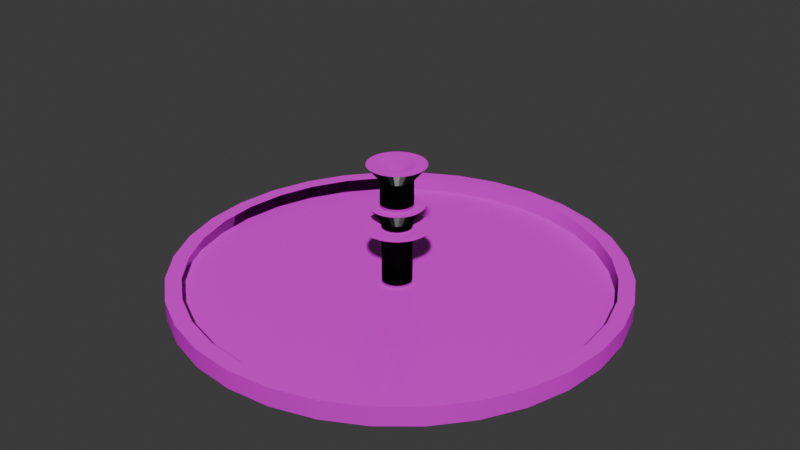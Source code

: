 # Source: FuentePlaza.blend  (saved by Blender 4.0.36; exported with 4.5.12 LTS)
import bpy
from mathutils import Matrix  # noqa: F401  (used for matrix-valued properties, if any)

bpy.ops.wm.read_factory_settings(use_empty=True)
scene = bpy.context.scene
scene.name = 'Scene'

# ---- collections
col_collection = bpy.data.collections.new('Collection'); scene.collection.children.link(col_collection)

# ---- images (referenced by path relative to the original .blend; pixels are not part of the script)
import os
ASSET_DIR = os.environ.get("B2B_ASSET_DIR", "")  # directory of the original .blend (textures are referenced by path, not embedded)
HERE = os.path.dirname(os.path.abspath(__file__))  # packed textures are extracted next to this script under _unpacked/

def load_image(name, relpath, width, height, colorspace="sRGB"):
    """Load a texture the original file referenced (path relative to the .blend, or extracted next to this script)."""
    p = next((c for c in (os.path.join(HERE, relpath), os.path.join(ASSET_DIR, relpath)) if relpath and os.path.exists(c)), "")
    if p:
        img = bpy.data.images.load(p, check_existing=True)
        img.name = name
    else:  # same state as the original file: an image datablock whose file is absent (Cycles renders it pink)
        img = bpy.data.images.new(name, width, height)
        img.source = "FILE"
        img.filepath = "//" + (relpath or name)
    img.colorspace_settings.name = colorspace
    return img
img_marble021_1k_jpg_color_jpg = load_image('Marble021_1K-JPG_Color.jpg', 'Marble021_1K-JPG_Color.jpg', 1024, 1024, 'sRGB')
img_marble021_1k_jpg_roughness_jpg = load_image('Marble021_1K-JPG_Roughness.jpg', 'Marble021_1K-JPG_Roughness.jpg', 1024, 1024, 'Non-Color')
img_marble021_1k_jpg_normalgl_jpg = load_image('Marble021_1K-JPG_NormalGL.jpg', 'Marble021_1K-JPG_NormalGL.jpg', 1024, 1024, 'Non-Color')

# ---- materials (node trees are filled in below, after node groups)
mat_acg_marble021_1k_jpg = bpy.data.materials.new('aCG_Marble021_1K_JPG')
mat_acg_marble021_1k_jpg.use_transparent_shadow = False

# ---- node groups
ng_auto_smooth = bpy.data.node_groups.new('Auto Smooth', 'GeometryNodeTree')
_s = ng_auto_smooth.interface.new_socket(name='Geometry', in_out='OUTPUT', socket_type='NodeSocketGeometry')
_s = ng_auto_smooth.interface.new_socket(name='Geometry', in_out='INPUT', socket_type='NodeSocketGeometry')
_s = ng_auto_smooth.interface.new_socket(name='Angle', in_out='INPUT', socket_type='NodeSocketFloat')
_s.subtype = 'ANGLE'
_s.min_value = 0.0
_s.max_value = 3.142
ng_auto_smooth.is_modifier = True
_N = ng_auto_smooth.nodes; _L = ng_auto_smooth.links
n0 = _N.new('NodeGroupOutput'); n0.name = 'Group Output'; n0.location = (480, -100)
n1 = _N.new('NodeGroupInput'); n1.name = 'Group Input'; n1.location = (-420, -300)
n2 = _N.new('NodeGroupInput'); n2.name = 'Group Input.001'; n2.location = (-60, -100)
n3 = _N.new('GeometryNodeSetShadeSmooth'); n3.name = 'Set Shade Smooth'; n3.location = (120, -100)
n3.domain = 'EDGE'
n4 = _N.new('GeometryNodeSetShadeSmooth'); n4.name = 'Set Shade Smooth.001'; n4.location = (300, -100)
n5 = _N.new('GeometryNodeInputMeshEdgeAngle'); n5.name = 'Edge Angle'; n5.location = (-420, -220)
n6 = _N.new('GeometryNodeInputEdgeSmooth'); n6.name = 'Is Edge Smooth'; n6.location = (-60, -160)
n7 = _N.new('GeometryNodeInputShadeSmooth'); n7.name = 'Is Face Smooth'; n7.location = (-240, -340)
n8 = _N.new('FunctionNodeBooleanMath'); n8.name = 'Boolean Math'; n8.location = (-60, -220)
n9 = _N.new('FunctionNodeCompare'); n9.name = 'Compare'; n9.location = (-240, -180)
n9.operation = 'LESS_EQUAL'
_L.new(n5.outputs[0], n9.inputs[0])
_L.new(n4.outputs[0], n0.inputs[0])
_L.new(n1.outputs[1], n9.inputs[1])
_L.new(n9.outputs[0], n8.inputs[0])
_L.new(n7.outputs[0], n8.inputs[1])
_L.new(n2.outputs[0], n3.inputs[0])
_L.new(n6.outputs[0], n3.inputs[1])
_L.new(n3.outputs[0], n4.inputs[0])
_L.new(n8.outputs[0], n3.inputs[2])
n0.is_active_output = True

# ---- material node trees
mat_acg_marble021_1k_jpg.use_nodes = True; mat_acg_marble021_1k_jpg.node_tree.nodes.clear()
_N = mat_acg_marble021_1k_jpg.node_tree.nodes; _L = mat_acg_marble021_1k_jpg.node_tree.links
n0 = _N.new('ShaderNodeBsdfPrincipled'); n0.name = 'Principled BSDF'; n0.location = (0, 300)
n0.inputs[3].default_value = 1.45
n1 = _N.new('ShaderNodeOutputMaterial'); n1.name = 'Material Output'; n1.location = (300, 300)
n2 = _N.new('ShaderNodeTexImage'); n2.name = 'Image Texture'; n2.location = (-300, 300)
n2.image = img_marble021_1k_jpg_color_jpg
n3 = _N.new('ShaderNodeUVMap'); n3.name = 'UV Map'; n3.location = (-600, 300)
n3.uv_map = 'UVMap'
n4 = _N.new('ShaderNodeTexImage'); n4.name = 'Image Texture.001'; n4.location = (-300, -10)
n4.image = img_marble021_1k_jpg_roughness_jpg
n5 = _N.new('ShaderNodeNormalMap'); n5.name = 'Normal Map'; n5.location = (-300, -320)
n6 = _N.new('ShaderNodeTexImage'); n6.name = 'Image Texture.002'; n6.location = (-600, -10)
n6.image = img_marble021_1k_jpg_normalgl_jpg
_L.new(n0.outputs[0], n1.inputs[0])
_L.new(n2.outputs[0], n0.inputs[0])
_L.new(n3.outputs[0], n2.inputs[0])
_L.new(n4.outputs[0], n0.inputs[2])
_L.new(n3.outputs[0], n4.inputs[0])
_L.new(n5.outputs[0], n0.inputs[5])
_L.new(n6.outputs[0], n5.inputs[1])
_L.new(n3.outputs[0], n6.inputs[0])
n1.is_active_output = True

# ---- world
world_world = bpy.data.worlds.new('World'); scene.world = world_world
world_world.use_nodes = True; world_world.node_tree.nodes.clear()
_N = world_world.node_tree.nodes; _L = world_world.node_tree.links
n0 = _N.new('ShaderNodeOutputWorld'); n0.name = 'World Output'; n0.location = (300, 300)
n1 = _N.new('ShaderNodeBackground'); n1.name = 'Background'; n1.location = (10, 300)
n1.inputs[0].default_value = (0.05088, 0.05088, 0.05088, 1.0)
_L.new(n1.outputs[0], n0.inputs[0])
n0.is_active_output = True
world_world.color = (0.05088, 0.05088, 0.05088)
world_world.use_sun_shadow = False
world_world.sun_shadow_jitter_overblur = 0.0

# ---- meshes
me_cylinder = bpy.data.meshes.new('Cylinder')
me_cylinder.from_pydata([(0.0, 1.0, -1.0), (0.0, 1.0, 1.0), (0.1951, 0.9808, -1.0), (0.1951, 0.9808, 1.0), (0.3827, 0.9239, -1.0), (0.3827, 0.9239, 1.0), (0.5556, 0.8315, -1.0), (0.5556, 0.8315, 1.0), (0.7071, 0.7071, -1.0), (0.7071, 0.7071, 1.0), (0.8315, 0.5556, -1.0), (0.8315, 0.5556, 1.0), (0.9239, 0.3827, -1.0), (0.9239, 0.3827, 1.0), (0.9808, 0.1951, -1.0), (0.9808, 0.1951, 1.0), (1.0, 0.0, -1.0), (1.0, 0.0, 1.0), (0.9808, -0.1951, -1.0), (0.9808, -0.1951, 1.0), (0.9239, -0.3827, -1.0), (0.9239, -0.3827, 1.0), (0.8315, -0.5556, -1.0), (0.8315, -0.5556, 1.0), (0.7071, -0.7071, -1.0), (0.7071, -0.7071, 1.0), (0.5556, -0.8315, -1.0), (0.5556, -0.8315, 1.0), (0.3827, -0.9239, -1.0), (0.3827, -0.9239, 1.0), (0.1951, -0.9808, -1.0), (0.1951, -0.9808, 1.0), (0.0, -1.0, -1.0), (0.0, -1.0, 1.0), (-0.1951, -0.9808, -1.0), (-0.1951, -0.9808, 1.0), (-0.3827, -0.9239, -1.0), (-0.3827, -0.9239, 1.0), (-0.5556, -0.8315, -1.0), (-0.5556, -0.8315, 1.0), (-0.7071, -0.7071, -1.0), (-0.7071, -0.7071, 1.0), (-0.8315, -0.5556, -1.0), (-0.8315, -0.5556, 1.0), (-0.9239, -0.3827, -1.0), (-0.9239, -0.3827, 1.0), (-0.9808, -0.1951, -1.0), (-0.9808, -0.1951, 1.0), (-1.0, 0.0, -1.0), (-1.0, 0.0, 1.0), (-0.9808, 0.1951, -1.0), (-0.9808, 0.1951, 1.0), (-0.9239, 0.3827, -1.0), (-0.9239, 0.3827, 1.0), (-0.8315, 0.5556, -1.0), (-0.8315, 0.5556, 1.0), (-0.7071, 0.7071, -1.0), (-0.7071, 0.7071, 1.0), (-0.5556, 0.8315, -1.0), (-0.5556, 0.8315, 1.0), (-0.3827, 0.9239, -1.0), (-0.3827, 0.9239, 1.0), (-0.1951, 0.9808, -1.0), (-0.1951, 0.9808, 1.0), (0.1813, 0.9114, 1.0), (8.568e-10, 0.9292, 1.0), (0.3556, 0.8585, 1.0), (0.5163, 0.7726, 1.0), (0.6571, 0.6571, 1.0), (0.7726, 0.5163, 1.0), (0.8585, 0.3556, 1.0), (0.9114, 0.1813, 1.0), (0.9292, 1.055e-09, 1.0), (0.9114, -0.1813, 1.0), (0.8585, -0.3556, 1.0), (0.7726, -0.5163, 1.0), (0.6571, -0.6571, 1.0), (0.5163, -0.7726, 1.0), (0.3556, -0.8585, 1.0), (0.1813, -0.9114, 1.0), (8.568e-10, -0.9292, 1.0), (-0.1813, -0.9114, 1.0), (-0.3556, -0.8585, 1.0), (-0.5163, -0.7726, 1.0), (-0.6571, -0.6571, 1.0), (-0.7726, -0.5163, 1.0), (-0.8585, -0.3556, 1.0), (-0.9114, -0.1813, 1.0), (-0.9292, 1.055e-09, 1.0), (-0.9114, 0.1813, 1.0), (-0.8585, 0.3556, 1.0), (-0.7726, 0.5163, 1.0), (-0.6571, 0.6571, 1.0), (-0.5163, 0.7726, 1.0), (-0.3556, 0.8585, 1.0), (-0.1813, 0.9114, 1.0), (0.1865, 0.8853, -0.1899), (0.005168, 0.9031, -0.1899), (0.3608, 0.8324, -0.1899), (0.5214, 0.7465, -0.1899), (0.6622, 0.631, -0.1899), (0.7778, 0.4902, -0.1899), (0.8637, 0.3295, -0.1899), (0.9165, 0.1552, -0.1899), (0.9344, -0.0261, -0.1899), (0.9165, -0.2074, -0.1899), (0.8637, -0.3817, -0.1899), (0.7778, -0.5424, -0.1899), (0.6622, -0.6832, -0.1899), (0.5214, -0.7987, -0.1899), (0.3608, -0.8846, -0.1899), (0.1865, -0.9375, -0.1899), (0.005168, -0.9553, -0.1899), (-0.1761, -0.9375, -0.1899), (-0.3504, -0.8846, -0.1899), (-0.5111, -0.7987, -0.1899), (-0.6519, -0.6832, -0.1899), (-0.7675, -0.5424, -0.1899), (-0.8533, -0.3817, -0.1899), (-0.9062, -0.2074, -0.1899), (-0.9241, -0.0261, -0.1899), (-0.9062, 0.1552, -0.1899), (-0.8533, 0.3295, -0.1899), (-0.7675, 0.4902, -0.1899), (-0.6519, 0.631, -0.1899), (-0.5111, 0.7465, -0.1899), (-0.3504, 0.8324, -0.1899), (-0.1761, 0.8853, -0.1899), (0.01794, 0.03812, -0.1899), (0.005168, 0.03937, -0.1899), (0.03022, 0.03439, -0.1899), (0.04154, 0.02834, -0.1899), (0.05146, 0.0202, -0.1899), (0.05961, 0.01027, -0.1899), (0.06566, -0.001045, -0.1899), (0.06938, -0.01333, -0.1899), (0.07064, -0.0261, -0.1899), (0.06938, -0.03887, -0.1899), (0.06566, -0.05116, -0.1899), (0.05961, -0.06248, -0.1899), (0.05146, -0.0724, -0.1899), (0.04154, -0.08054, -0.1899), (0.03022, -0.08659, -0.1899), (0.01794, -0.09032, -0.1899), (0.005168, -0.09157, -0.1899), (-0.007605, -0.09032, -0.1899), (-0.01989, -0.08659, -0.1899), (-0.03121, -0.08054, -0.1899), (-0.04113, -0.0724, -0.1899), (-0.04927, -0.06248, -0.1899), (-0.05532, -0.05116, -0.1899), (-0.05905, -0.03887, -0.1899), (-0.06031, -0.0261, -0.1899), (-0.05905, -0.01333, -0.1899), (-0.05532, -0.001045, -0.1899), (-0.04927, 0.01027, -0.1899), (-0.04113, 0.0202, -0.1899), (-0.03121, 0.02834, -0.1899), (-0.01989, 0.03439, -0.1899), (-0.007605, 0.03812, -0.1899), (0.01794, 0.03812, 5.407), (0.005168, 0.03937, 5.407), (0.03022, 0.03439, 5.407), (0.04154, 0.02834, 5.407), (0.05146, 0.0202, 5.407), (0.05961, 0.01027, 5.407), (0.06566, -0.001045, 5.407), (0.06938, -0.01333, 5.407), (0.07064, -0.0261, 5.407), (0.06938, -0.03887, 5.407), (0.06566, -0.05116, 5.407), (0.05961, -0.06248, 5.407), (0.05146, -0.0724, 5.407), (0.04154, -0.08054, 5.407), (0.03022, -0.08659, 5.407), (0.01794, -0.09032, 5.407), (0.005168, -0.09157, 5.407), (-0.007605, -0.09032, 5.407), (-0.01989, -0.08659, 5.407), (-0.03121, -0.08054, 5.407), (-0.04113, -0.0724, 5.407), (-0.04927, -0.06248, 5.407), (-0.05532, -0.05116, 5.407), (-0.05905, -0.03887, 5.407), (-0.06031, -0.0261, 5.407), (-0.05905, -0.01333, 5.407), (-0.05532, -0.001045, 5.407), (-0.04927, 0.01027, 5.407), (-0.04113, 0.0202, 5.407), (-0.03121, 0.02834, 5.407), (-0.01989, 0.03439, 5.407), (-0.007605, 0.03812, 5.407), (0.03391, 0.1184, 6.103), (0.005168, 0.1212, 6.103), (0.06154, 0.11, 6.103), (0.08701, 0.09639, 6.103), (0.1093, 0.07807, 6.103), (0.1277, 0.05574, 6.103), (0.1413, 0.03027, 6.103), (0.1497, 0.002639, 6.103), (0.1525, -0.0261, 6.103), (0.1497, -0.05484, 6.103), (0.1413, -0.08248, 6.103), (0.1277, -0.1079, 6.103), (0.1093, -0.1303, 6.103), (0.08701, -0.1486, 6.103), (0.06154, -0.1622, 6.103), (0.03391, -0.1706, 6.103), (0.005168, -0.1734, 6.103), (-0.02357, -0.1706, 6.103), (-0.05121, -0.1622, 6.103), (-0.07668, -0.1486, 6.103), (-0.099, -0.1303, 6.103), (-0.1173, -0.1079, 6.103), (-0.1309, -0.08248, 6.103), (-0.1393, -0.05484, 6.103), (-0.1421, -0.0261, 6.103), (-0.1393, 0.002639, 6.103), (-0.1309, 0.03027, 6.103), (-0.1173, 0.05574, 6.103), (-0.099, 0.07807, 6.103), (-0.07668, 0.09639, 6.103), (-0.05121, 0.11, 6.103), (-0.02357, 0.1184, 6.103), (0.0181, 0.03892, 6.103), (0.005168, 0.04019, 6.103), (0.03054, 0.03515, 6.103), (0.042, 0.02902, 6.103), (0.05204, 0.02078, 6.103), (0.06029, 0.01073, 6.103), (0.06641, -0.0007316, 6.103), (0.07019, -0.01317, 6.103), (0.07146, -0.0261, 6.103), (0.07019, -0.03903, 6.103), (0.06641, -0.05147, 6.103), (0.06029, -0.06293, 6.103), (0.05204, -0.07298, 6.103), (0.042, -0.08122, 6.103), (0.03054, -0.08735, 6.103), (0.0181, -0.09112, 6.103), (0.005168, -0.09239, 6.103), (-0.007765, -0.09112, 6.103), (-0.0202, -0.08735, 6.103), (-0.03166, -0.08122, 6.103), (-0.04171, -0.07298, 6.103), (-0.04995, -0.06293, 6.103), (-0.05608, -0.05147, 6.103), (-0.05985, -0.03903, 6.103), (-0.06112, -0.0261, 6.103), (-0.05985, -0.01317, 6.103), (-0.05608, -0.0007316, 6.103), (-0.04995, 0.01073, 6.103), (-0.04171, 0.02078, 6.103), (-0.03166, 0.02902, 6.103), (-0.0202, 0.03515, 6.103), (-0.007765, 0.03892, 6.103), (0.0181, 0.03892, 6.833), (0.005168, 0.04019, 6.833), (0.03054, 0.03515, 6.833), (0.042, 0.02902, 6.833), (0.05204, 0.02078, 6.833), (0.06029, 0.01073, 6.833), (0.06641, -0.0007316, 6.833), (0.07019, -0.01317, 6.833), (0.07146, -0.0261, 6.833), (0.07019, -0.03903, 6.833), (0.06641, -0.05147, 6.833), (0.06029, -0.06293, 6.833), (0.05204, -0.07298, 6.833), (0.042, -0.08122, 6.833), (0.03054, -0.08735, 6.833), (0.0181, -0.09112, 6.833), (0.005168, -0.09239, 6.833), (-0.007765, -0.09112, 6.833), (-0.0202, -0.08735, 6.833), (-0.03166, -0.08122, 6.833), (-0.04171, -0.07298, 6.833), (-0.04995, -0.06293, 6.833), (-0.05608, -0.05147, 6.833), (-0.05985, -0.03903, 6.833), (-0.06112, -0.0261, 6.833), (-0.05985, -0.01317, 6.833), (-0.05608, -0.0007316, 6.833), (-0.04995, 0.01073, 6.833), (-0.04171, 0.02078, 6.833), (-0.03166, 0.02902, 6.833), (-0.0202, 0.03515, 6.833), (-0.007765, 0.03892, 6.833), (0.02845, 0.09093, 8.443), (0.005168, 0.09323, 8.443), (0.05083, 0.08414, 8.443), (0.07146, 0.07312, 8.443), (0.08954, 0.05828, 8.443), (0.1044, 0.04019, 8.443), (0.1154, 0.01956, 8.443), (0.1222, -0.002821, 8.443), (0.1245, -0.0261, 8.443), (0.1222, -0.04938, 8.443), (0.1154, -0.07176, 8.443), (0.1044, -0.09239, 8.443), (0.08954, -0.1105, 8.443), (0.07146, -0.1253, 8.443), (0.05083, -0.1363, 8.443), (0.02845, -0.1431, 8.443), (0.005168, -0.1454, 8.443), (-0.01811, -0.1431, 8.443), (-0.0405, -0.1363, 8.443), (-0.06113, -0.1253, 8.443), (-0.07921, -0.1105, 8.443), (-0.09405, -0.09239, 8.443), (-0.1051, -0.07176, 8.443), (-0.1119, -0.04938, 8.443), (-0.1142, -0.0261, 8.443), (-0.1119, -0.002821, 8.443), (-0.1051, 0.01956, 8.443), (-0.09405, 0.04019, 8.443), (-0.07921, 0.05828, 8.443), (-0.06113, 0.07312, 8.443), (-0.0405, 0.08414, 8.443), (-0.01811, 0.09093, 8.443), (0.01914, 0.04412, 8.443), (0.005168, 0.04549, 8.443), (0.03257, 0.04004, 8.443), (0.04494, 0.03343, 8.443), (0.05579, 0.02453, 8.443), (0.0647, 0.01368, 8.443), (0.07131, 0.001298, 8.443), (0.07539, -0.01213, 8.443), (0.07676, -0.0261, 8.443), (0.07539, -0.04007, 8.443), (0.07131, -0.0535, 8.443), (0.0647, -0.06588, 8.443), (0.05579, -0.07673, 8.443), (0.04494, -0.08563, 8.443), (0.03257, -0.09225, 8.443), (0.01914, -0.09632, 8.443), (0.005168, -0.0977, 8.443), (-0.0088, -0.09632, 8.443), (-0.02223, -0.09225, 8.443), (-0.03461, -0.08563, 8.443), (-0.04546, -0.07673, 8.443), (-0.05436, -0.06588, 8.443), (-0.06098, -0.0535, 8.443), (-0.06505, -0.04007, 8.443), (-0.06643, -0.0261, 8.443), (-0.06505, -0.01213, 8.443), (-0.06098, 0.001298, 8.443), (-0.05436, 0.01368, 8.443), (-0.04546, 0.02453, 8.443), (-0.03461, 0.03343, 8.443), (-0.02223, 0.04004, 8.443), (-0.0088, 0.04412, 8.443), (0.01914, 0.04412, 11.31), (0.005168, 0.04549, 11.31), (0.03257, 0.04004, 11.31), (0.04494, 0.03343, 11.31), (0.05579, 0.02453, 11.31), (0.0647, 0.01368, 11.31), (0.07131, 0.001298, 11.31), (0.07539, -0.01213, 11.31), (0.07676, -0.0261, 11.31), (0.07539, -0.04007, 11.31), (0.07131, -0.0535, 11.31), (0.0647, -0.06588, 11.31), (0.05579, -0.07673, 11.31), (0.04494, -0.08563, 11.31), (0.03257, -0.09225, 11.31), (0.01914, -0.09632, 11.31), (0.005168, -0.0977, 11.31), (-0.0088, -0.09632, 11.31), (-0.02223, -0.09225, 11.31), (-0.03461, -0.08563, 11.31), (-0.04546, -0.07673, 11.31), (-0.05436, -0.06588, 11.31), (-0.06098, -0.0535, 11.31), (-0.06505, -0.04007, 11.31), (-0.06643, -0.0261, 11.31), (-0.06505, -0.01213, 11.31), (-0.06098, 0.001298, 11.31), (-0.05436, 0.01368, 11.31), (-0.04546, 0.02453, 11.31), (-0.03461, 0.03343, 11.31), (-0.02223, 0.04004, 11.31), (-0.0088, 0.04412, 11.31), (0.03031, 0.1003, 12.89), (0.005168, 0.1028, 12.89), (0.05449, 0.09296, 12.89), (0.07677, 0.08105, 12.89), (0.09629, 0.06503, 12.89), (0.1123, 0.0455, 12.89), (0.1242, 0.02322, 12.89), (0.1316, -0.0009589, 12.89), (0.134, -0.0261, 12.89), (0.1316, -0.05124, 12.89), (0.1242, -0.07542, 12.89), (0.1123, -0.0977, 12.89), (0.09629, -0.1172, 12.89), (0.07677, -0.1333, 12.89), (0.05449, -0.1452, 12.89), (0.03031, -0.1525, 12.89), (0.005168, -0.155, 12.89), (-0.01997, -0.1525, 12.89), (-0.04415, -0.1452, 12.89), (-0.06643, -0.1333, 12.89), (-0.08596, -0.1172, 12.89), (-0.102, -0.0977, 12.89), (-0.1139, -0.07542, 12.89), (-0.1212, -0.05124, 12.89), (-0.1237, -0.0261, 12.89), (-0.1212, -0.0009589, 12.89), (-0.1139, 0.02322, 12.89), (-0.102, 0.0455, 12.89), (-0.08596, 0.06503, 12.89), (-0.06643, 0.08105, 12.89), (-0.04415, 0.09296, 12.89), (-0.01997, 0.1003, 12.89), (0.02025, 0.04974, 12.89), (0.005168, 0.05122, 12.89), (0.03476, 0.04534, 12.89), (0.04813, 0.03819, 12.89), (0.05984, 0.02858, 12.89), (0.06946, 0.01686, 12.89), (0.07661, 0.00349, 12.89), (0.08101, -0.01102, 12.89), (0.08249, -0.0261, 12.89), (0.08101, -0.04119, 12.89), (0.07661, -0.05569, 12.89), (0.06946, -0.06906, 12.89), (0.05984, -0.08078, 12.89), (0.04813, -0.09039, 12.89), (0.03476, -0.09754, 12.89), (0.02025, -0.1019, 12.89), (0.005168, -0.1034, 12.89), (-0.009917, -0.1019, 12.89), (-0.02442, -0.09754, 12.89), (-0.03779, -0.09039, 12.89), (-0.04951, -0.08078, 12.89), (-0.05912, -0.06906, 12.89), (-0.06627, -0.05569, 12.89), (-0.07067, -0.04119, 12.89), (-0.07215, -0.0261, 12.89), (-0.07067, -0.01102, 12.89), (-0.06627, 0.00349, 12.89), (-0.05912, 0.01686, 12.89), (-0.04951, 0.02858, 12.89), (-0.03779, 0.03819, 12.89), (-0.02442, 0.04534, 12.89), (-0.009917, 0.04974, 12.89), (0.01094, 0.002894, 12.43), (0.005168, 0.003463, 12.43), (0.01648, 0.001212, 12.43), (0.02159, -0.00152, 12.43), (0.02607, -0.005196, 12.43), (0.02975, -0.009676, 12.43), (0.03248, -0.01479, 12.43), (0.03416, -0.02033, 12.43), (0.03473, -0.0261, 12.43), (0.03416, -0.03187, 12.43), (0.03248, -0.03741, 12.43), (0.02975, -0.04252, 12.43), (0.02607, -0.047, 12.43), (0.02159, -0.05068, 12.43), (0.01648, -0.05341, 12.43), (0.01094, -0.0551, 12.43), (0.005168, -0.05566, 12.43), (-0.0005994, -0.0551, 12.43), (-0.006145, -0.05341, 12.43), (-0.01126, -0.05068, 12.43), (-0.01574, -0.047, 12.43), (-0.01941, -0.04252, 12.43), (-0.02214, -0.03741, 12.43), (-0.02383, -0.03187, 12.43), (-0.02439, -0.0261, 12.43), (-0.02383, -0.02033, 12.43), (-0.02214, -0.01479, 12.43), (-0.01941, -0.009676, 12.43), (-0.01574, -0.005196, 12.43), (-0.01126, -0.00152, 12.43), (-0.006145, 0.001212, 12.43), (-0.0005994, 0.002894, 12.43)], [], [(0, 1, 3, 2), (2, 3, 5, 4), (4, 5, 7, 6), (6, 7, 9, 8), (8, 9, 11, 10), (10, 11, 13, 12), (12, 13, 15, 14), (14, 15, 17, 16), (16, 17, 19, 18), (18, 19, 21, 20), (20, 21, 23, 22), (22, 23, 25, 24), (24, 25, 27, 26), (26, 27, 29, 28), (28, 29, 31, 30), (30, 31, 33, 32), (32, 33, 35, 34), (34, 35, 37, 36), (36, 37, 39, 38), (38, 39, 41, 40), (40, 41, 43, 42), (42, 43, 45, 44), (44, 45, 47, 46), (46, 47, 49, 48), (48, 49, 51, 50), (50, 51, 53, 52), (52, 53, 55, 54), (54, 55, 57, 56), (56, 57, 59, 58), (58, 59, 61, 60), (11, 9, 68, 69), (60, 61, 63, 62), (62, 63, 1, 0), (0, 2, 4, 6, 8, 10, 12, 14, 16, 18, 20, 22, 24, 26, 28, 30, 32, 34, 36, 38, 40, 42, 44, 46, 48, 50, 52, 54, 56, 58, 60, 62), (90, 89, 121, 122), (29, 27, 77, 78), (47, 45, 86, 87), (3, 1, 65, 64), (1, 63, 95, 65), (21, 19, 73, 74), (39, 37, 82, 83), (57, 55, 91, 92), (13, 11, 69, 70), (31, 29, 78, 79), (49, 47, 87, 88), (5, 3, 64, 66), (23, 21, 74, 75), (41, 39, 83, 84), (59, 57, 92, 93), (15, 13, 70, 71), (33, 31, 79, 80), (51, 49, 88, 89), (7, 5, 66, 67), (25, 23, 75, 76), (43, 41, 84, 85), (61, 59, 93, 94), (17, 15, 71, 72), (35, 33, 80, 81), (53, 51, 89, 90), (9, 7, 67, 68), (27, 25, 76, 77), (45, 43, 85, 86), (63, 61, 94, 95), (19, 17, 72, 73), (37, 35, 81, 82), (55, 53, 90, 91), (98, 96, 128, 130), (77, 76, 108, 109), (91, 90, 122, 123), (78, 77, 109, 110), (64, 65, 97, 96), (92, 91, 123, 124), (79, 78, 110, 111), (66, 64, 96, 98), (93, 92, 124, 125), (80, 79, 111, 112), (67, 66, 98, 99), (94, 93, 125, 126), (81, 80, 112, 113), (68, 67, 99, 100), (95, 94, 126, 127), (82, 81, 113, 114), (69, 68, 100, 101), (65, 95, 127, 97), (83, 82, 114, 115), (70, 69, 101, 102), (84, 83, 115, 116), (71, 70, 102, 103), (85, 84, 116, 117), (72, 71, 103, 104), (86, 85, 117, 118), (73, 72, 104, 105), (87, 86, 118, 119), (74, 73, 105, 106), (88, 87, 119, 120), (75, 74, 106, 107), (89, 88, 120, 121), (76, 75, 107, 108), (133, 132, 164, 165), (125, 124, 156, 157), (112, 111, 143, 144), (99, 98, 130, 131), (126, 125, 157, 158), (113, 112, 144, 145), (100, 99, 131, 132), (127, 126, 158, 159), (114, 113, 145, 146), (101, 100, 132, 133), (97, 127, 159, 129), (115, 114, 146, 147), (102, 101, 133, 134), (116, 115, 147, 148), (103, 102, 134, 135), (117, 116, 148, 149), (104, 103, 135, 136), (118, 117, 149, 150), (105, 104, 136, 137), (119, 118, 150, 151), (106, 105, 137, 138), (120, 119, 151, 152), (107, 106, 138, 139), (121, 120, 152, 153), (108, 107, 139, 140), (122, 121, 153, 154), (109, 108, 140, 141), (123, 122, 154, 155), (110, 109, 141, 142), (96, 97, 129, 128), (124, 123, 155, 156), (111, 110, 142, 143), (163, 162, 194, 195), (129, 159, 191, 161), (147, 146, 178, 179), (134, 133, 165, 166), (148, 147, 179, 180), (135, 134, 166, 167), (149, 148, 180, 181), (136, 135, 167, 168), (150, 149, 181, 182), (137, 136, 168, 169), (151, 150, 182, 183), (138, 137, 169, 170), (152, 151, 183, 184), (139, 138, 170, 171), (153, 152, 184, 185), (140, 139, 171, 172), (154, 153, 185, 186), (141, 140, 172, 173), (155, 154, 186, 187), (142, 141, 173, 174), (128, 129, 161, 160), (156, 155, 187, 188), (143, 142, 174, 175), (130, 128, 160, 162), (157, 156, 188, 189), (144, 143, 175, 176), (131, 130, 162, 163), (158, 157, 189, 190), (145, 144, 176, 177), (132, 131, 163, 164), (159, 158, 190, 191), (146, 145, 177, 178), (198, 197, 229, 230), (190, 189, 221, 222), (177, 176, 208, 209), (164, 163, 195, 196), (191, 190, 222, 223), (178, 177, 209, 210), (165, 164, 196, 197), (161, 191, 223, 193), (179, 178, 210, 211), (166, 165, 197, 198), (180, 179, 211, 212), (167, 166, 198, 199), (181, 180, 212, 213), (168, 167, 199, 200), (182, 181, 213, 214), (169, 168, 200, 201), (183, 182, 214, 215), (170, 169, 201, 202), (184, 183, 215, 216), (171, 170, 202, 203), (185, 184, 216, 217), (172, 171, 203, 204), (186, 185, 217, 218), (173, 172, 204, 205), (187, 186, 218, 219), (174, 173, 205, 206), (160, 161, 193, 192), (188, 187, 219, 220), (175, 174, 206, 207), (162, 160, 192, 194), (189, 188, 220, 221), (176, 175, 207, 208), (255, 254, 286, 287), (212, 211, 243, 244), (199, 198, 230, 231), (213, 212, 244, 245), (200, 199, 231, 232), (214, 213, 245, 246), (201, 200, 232, 233), (215, 214, 246, 247), (202, 201, 233, 234), (216, 215, 247, 248), (203, 202, 234, 235), (217, 216, 248, 249), (204, 203, 235, 236), (218, 217, 249, 250), (205, 204, 236, 237), (219, 218, 250, 251), (206, 205, 237, 238), (192, 193, 225, 224), (220, 219, 251, 252), (207, 206, 238, 239), (194, 192, 224, 226), (221, 220, 252, 253), (208, 207, 239, 240), (195, 194, 226, 227), (222, 221, 253, 254), (209, 208, 240, 241), (196, 195, 227, 228), (223, 222, 254, 255), (210, 209, 241, 242), (197, 196, 228, 229), (193, 223, 255, 225), (211, 210, 242, 243), (277, 276, 308, 309), (242, 241, 273, 274), (229, 228, 260, 261), (225, 255, 287, 257), (243, 242, 274, 275), (230, 229, 261, 262), (244, 243, 275, 276), (231, 230, 262, 263), (245, 244, 276, 277), (232, 231, 263, 264), (246, 245, 277, 278), (233, 232, 264, 265), (247, 246, 278, 279), (234, 233, 265, 266), (248, 247, 279, 280), (235, 234, 266, 267), (249, 248, 280, 281), (236, 235, 267, 268), (250, 249, 281, 282), (237, 236, 268, 269), (251, 250, 282, 283), (238, 237, 269, 270), (224, 225, 257, 256), (252, 251, 283, 284), (239, 238, 270, 271), (226, 224, 256, 258), (253, 252, 284, 285), (240, 239, 271, 272), (227, 226, 258, 259), (254, 253, 285, 286), (241, 240, 272, 273), (228, 227, 259, 260), (291, 290, 322, 323), (264, 263, 295, 296), (278, 277, 309, 310), (265, 264, 296, 297), (279, 278, 310, 311), (266, 265, 297, 298), (280, 279, 311, 312), (267, 266, 298, 299), (281, 280, 312, 313), (268, 267, 299, 300), (282, 281, 313, 314), (269, 268, 300, 301), (283, 282, 314, 315), (270, 269, 301, 302), (256, 257, 289, 288), (284, 283, 315, 316), (271, 270, 302, 303), (258, 256, 288, 290), (285, 284, 316, 317), (272, 271, 303, 304), (259, 258, 290, 291), (286, 285, 317, 318), (273, 272, 304, 305), (260, 259, 291, 292), (287, 286, 318, 319), (274, 273, 305, 306), (261, 260, 292, 293), (257, 287, 319, 289), (275, 274, 306, 307), (262, 261, 293, 294), (276, 275, 307, 308), (263, 262, 294, 295), (320, 321, 353, 352), (318, 317, 349, 350), (305, 304, 336, 337), (292, 291, 323, 324), (319, 318, 350, 351), (306, 305, 337, 338), (293, 292, 324, 325), (289, 319, 351, 321), (307, 306, 338, 339), (294, 293, 325, 326), (308, 307, 339, 340), (295, 294, 326, 327), (309, 308, 340, 341), (296, 295, 327, 328), (310, 309, 341, 342), (297, 296, 328, 329), (311, 310, 342, 343), (298, 297, 329, 330), (312, 311, 343, 344), (299, 298, 330, 331), (313, 312, 344, 345), (300, 299, 331, 332), (314, 313, 345, 346), (301, 300, 332, 333), (315, 314, 346, 347), (302, 301, 333, 334), (288, 289, 321, 320), (316, 315, 347, 348), (303, 302, 334, 335), (290, 288, 320, 322), (317, 316, 348, 349), (304, 303, 335, 336), (356, 355, 387, 388), (348, 347, 379, 380), (335, 334, 366, 367), (322, 320, 352, 354), (349, 348, 380, 381), (336, 335, 367, 368), (323, 322, 354, 355), (350, 349, 381, 382), (337, 336, 368, 369), (324, 323, 355, 356), (351, 350, 382, 383), (338, 337, 369, 370), (325, 324, 356, 357), (321, 351, 383, 353), (339, 338, 370, 371), (326, 325, 357, 358), (340, 339, 371, 372), (327, 326, 358, 359), (341, 340, 372, 373), (328, 327, 359, 360), (342, 341, 373, 374), (329, 328, 360, 361), (343, 342, 374, 375), (330, 329, 361, 362), (344, 343, 375, 376), (331, 330, 362, 363), (345, 344, 376, 377), (332, 331, 363, 364), (346, 345, 377, 378), (333, 332, 364, 365), (347, 346, 378, 379), (334, 333, 365, 366), (391, 390, 422, 423), (383, 382, 414, 415), (370, 369, 401, 402), (357, 356, 388, 389), (353, 383, 415, 385), (371, 370, 402, 403), (358, 357, 389, 390), (372, 371, 403, 404), (359, 358, 390, 391), (373, 372, 404, 405), (360, 359, 391, 392), (374, 373, 405, 406), (361, 360, 392, 393), (375, 374, 406, 407), (362, 361, 393, 394), (376, 375, 407, 408), (363, 362, 394, 395), (377, 376, 408, 409), (364, 363, 395, 396), (378, 377, 409, 410), (365, 364, 396, 397), (379, 378, 410, 411), (366, 365, 397, 398), (352, 353, 385, 384), (380, 379, 411, 412), (367, 366, 398, 399), (354, 352, 384, 386), (381, 380, 412, 413), (368, 367, 399, 400), (355, 354, 386, 387), (382, 381, 413, 414), (369, 368, 400, 401), (426, 425, 457, 458), (405, 404, 436, 437), (392, 391, 423, 424), (406, 405, 437, 438), (393, 392, 424, 425), (407, 406, 438, 439), (394, 393, 425, 426), (408, 407, 439, 440), (395, 394, 426, 427), (409, 408, 440, 441), (396, 395, 427, 428), (410, 409, 441, 442), (397, 396, 428, 429), (411, 410, 442, 443), (398, 397, 429, 430), (384, 385, 417, 416), (412, 411, 443, 444), (399, 398, 430, 431), (386, 384, 416, 418), (413, 412, 444, 445), (400, 399, 431, 432), (387, 386, 418, 419), (414, 413, 445, 446), (401, 400, 432, 433), (388, 387, 419, 420), (415, 414, 446, 447), (402, 401, 433, 434), (389, 388, 420, 421), (385, 415, 447, 417), (403, 402, 434, 435), (390, 389, 421, 422), (404, 403, 435, 436), (448, 449, 479, 478, 477, 476, 475, 474, 473, 472, 471, 470, 469, 468, 467, 466, 465, 464, 463, 462, 461, 460, 459, 458, 457, 456, 455, 454, 453, 452, 451, 450), (440, 439, 471, 472), (427, 426, 458, 459), (441, 440, 472, 473), (428, 427, 459, 460), (442, 441, 473, 474), (429, 428, 460, 461), (443, 442, 474, 475), (430, 429, 461, 462), (416, 417, 449, 448), (444, 443, 475, 476), (431, 430, 462, 463), (418, 416, 448, 450), (445, 444, 476, 477), (432, 431, 463, 464), (419, 418, 450, 451), (446, 445, 477, 478), (433, 432, 464, 465), (420, 419, 451, 452), (447, 446, 478, 479), (434, 433, 465, 466), (421, 420, 452, 453), (417, 447, 479, 449), (435, 434, 466, 467), (422, 421, 453, 454), (436, 435, 467, 468), (423, 422, 454, 455), (437, 436, 468, 469), (424, 423, 455, 456), (438, 437, 469, 470), (425, 424, 456, 457), (439, 438, 470, 471)])
me_cylinder.polygons.foreach_set('use_smooth', [True] * 450)
_uv = me_cylinder.uv_layers.new(name='UVMap')
_uv.uv.foreach_set('vector', [0.6747, 0.5456, 0.6747, 0.273, 0.7009, 0.2731, 0.7009, 0.5457, 0.7009, 0.5457, 0.7009, 0.2731, 0.7256, 0.2732, 0.7256, 0.5458, 0.7256, 0.5458, 0.7256, 0.2732, 0.7479, 0.2734, 0.7479, 0.546, 0.7479, 0.546, 0.7479, 0.2734, 0.7668, 0.2736, 0.7668, 0.5462, 0.3035, 0.8158, 0.3035, 0.5431, 0.3224, 0.5429, 0.3224, 0.8156, 0.3224, 0.8156, 0.3224, 0.5429, 0.3447, 0.5428, 0.3447, 0.8155, 0.3447, 0.8155, 0.3447, 0.5428, 0.3694, 0.5427, 0.3694, 0.8154, 0.3694, 0.8154, 0.3694, 0.5427, 0.3956, 0.5427, 0.3956, 0.8153, 0.3956, 0.8153, 0.3956, 0.5427, 0.4223, 0.5427, 0.4223, 0.8153, 0.4223, 0.8153, 0.4223, 0.5427, 0.4485, 0.5427, 0.4485, 0.8154, 0.4485, 0.8154, 0.4485, 0.5427, 0.4732, 0.5428, 0.4732, 0.8155, 0.4732, 0.8155, 0.4732, 0.5428, 0.4954, 0.5429, 0.4954, 0.8156, 0.5749, 0.273, 0.5749, 0.0003465, 0.5938, 0.0002134, 0.5938, 0.2729, 0.5938, 0.2729, 0.5938, 0.0002134, 0.616, 0.0001088, 0.616, 0.2728, 0.616, 0.2728, 0.616, 0.0001088, 0.6407, 3.673e-05, 0.6407, 0.2727, 0.6407, 0.2727, 0.6407, 3.673e-05, 0.6669, 0.0, 0.6669, 0.2726, 0.6669, 0.2726, 0.6669, 0.0, 0.6936, 0.0, 0.6936, 0.2726, 0.6936, 0.2726, 0.6936, 0.0, 0.7198, 3.673e-05, 0.7198, 0.2727, 0.7198, 0.2727, 0.7198, 3.673e-05, 0.7445, 0.0001088, 0.7445, 0.2728, 0.7445, 0.2728, 0.7445, 0.0001088, 0.7668, 0.0002134, 0.7668, 0.2729, 0.7668, 0.2729, 0.7668, 0.0002134, 0.7857, 0.0003465, 0.7857, 0.273, 0.5749, 0.8192, 0.5749, 0.5465, 0.5971, 0.5464, 0.5971, 0.819, 0.5971, 0.819, 0.5971, 0.5464, 0.6218, 0.5463, 0.6218, 0.8189, 0.6218, 0.8189, 0.6218, 0.5463, 0.648, 0.5462, 0.648, 0.8189, 0.648, 0.8189, 0.648, 0.5462, 0.6747, 0.5462, 0.6747, 0.8189, 0.6747, 0.8189, 0.6747, 0.5462, 0.7009, 0.5463, 0.7009, 0.8189, 0.7009, 0.8189, 0.7009, 0.5463, 0.7256, 0.5464, 0.7256, 0.819, 0.7256, 0.819, 0.7256, 0.5464, 0.7479, 0.5465, 0.7479, 0.8192, 0.5749, 0.546, 0.5749, 0.2734, 0.5971, 0.2732, 0.5971, 0.5458, 0.5971, 0.5458, 0.5971, 0.2732, 0.6218, 0.2731, 0.6218, 0.5457, 0.5257, 0.03029, 0.5446, 0.04919, 0.5371, 0.05531, 0.5196, 0.03775, 0.6218, 0.5457, 0.6218, 0.2731, 0.648, 0.273, 0.648, 0.5456, 0.648, 0.5456, 0.648, 0.273, 0.6747, 0.273, 0.6747, 0.5456, 0.5749, 0.4204, 0.5697, 0.4466, 0.5594, 0.4713, 0.5446, 0.4935, 0.5257, 0.5124, 0.5035, 0.5272, 0.4788, 0.5375, 0.4526, 0.5427, 0.4259, 0.5427, 0.3996, 0.5375, 0.375, 0.5272, 0.3527, 0.5124, 0.3338, 0.4935, 0.319, 0.4713, 0.3088, 0.4466, 0.3035, 0.4204, 0.3035, 0.3937, 0.3088, 0.3674, 0.319, 0.3427, 0.3338, 0.3205, 0.3527, 0.3016, 0.375, 0.2868, 0.3996, 0.2766, 0.4259, 0.2713, 0.4526, 0.2713, 0.4788, 0.2766, 0.5035, 0.2868, 0.5257, 0.3016, 0.5446, 0.3205, 0.5594, 0.3427, 0.5697, 0.3674, 0.5749, 0.3937, 0.7672, 0.4102, 0.7674, 0.3859, 0.9296, 0.3833, 0.9294, 0.4077, 0.319, 0.07141, 0.3338, 0.04919, 0.3413, 0.05531, 0.3275, 0.07595, 0.3996, 0.2661, 0.375, 0.2559, 0.3795, 0.2474, 0.4024, 0.2569, 0.5749, 0.1223, 0.5749, 0.149, 0.5653, 0.1481, 0.5653, 0.1233, 0.5749, 0.149, 0.5697, 0.1752, 0.5604, 0.1724, 0.5653, 0.1481, 0.3996, 0.005214, 0.4259, 2.344e-09, 0.4268, 0.009601, 0.4024, 0.01445, 0.319, 0.1999, 0.3088, 0.1752, 0.318, 0.1724, 0.3275, 0.1954, 0.5257, 0.2411, 0.5035, 0.2559, 0.4989, 0.2474, 0.5196, 0.2336, 0.5035, 0.01544, 0.5257, 0.03029, 0.5196, 0.03775, 0.4989, 0.02395, 0.3088, 0.0961, 0.319, 0.07141, 0.3275, 0.07595, 0.318, 0.0989, 0.4259, 0.2713, 0.3996, 0.2661, 0.4024, 0.2569, 0.4268, 0.2617, 0.5697, 0.0961, 0.5749, 0.1223, 0.5653, 0.1233, 0.5604, 0.0989, 0.375, 0.01544, 0.3996, 0.005214, 0.4024, 0.01445, 0.3795, 0.02395, 0.3338, 0.2222, 0.319, 0.1999, 0.3275, 0.1954, 0.3413, 0.216, 0.5446, 0.2222, 0.5257, 0.2411, 0.5196, 0.2336, 0.5371, 0.216, 0.4788, 0.005214, 0.5035, 0.01544, 0.4989, 0.02395, 0.476, 0.01445, 0.3035, 0.1223, 0.3088, 0.0961, 0.318, 0.0989, 0.3131, 0.1233, 0.4526, 0.2713, 0.4259, 0.2713, 0.4268, 0.2617, 0.4516, 0.2617, 0.5594, 0.07141, 0.5697, 0.0961, 0.5604, 0.0989, 0.5509, 0.07595, 0.3527, 0.03029, 0.375, 0.01544, 0.3795, 0.02395, 0.3589, 0.03775, 0.3527, 0.2411, 0.3338, 0.2222, 0.3413, 0.216, 0.3589, 0.2336, 0.5594, 0.1999, 0.5446, 0.2222, 0.5371, 0.216, 0.5509, 0.1954, 0.4526, 4.612e-09, 0.4788, 0.005214, 0.476, 0.01445, 0.4516, 0.009601, 0.3035, 0.149, 0.3035, 0.1223, 0.3131, 0.1233, 0.3131, 0.1481, 0.4788, 0.2661, 0.4526, 0.2713, 0.4516, 0.2617, 0.476, 0.2569, 0.5446, 0.04919, 0.5594, 0.07141, 0.5509, 0.07595, 0.5371, 0.05531, 0.3338, 0.04919, 0.3527, 0.03029, 0.3589, 0.03775, 0.3413, 0.05531, 0.375, 0.2559, 0.3527, 0.2411, 0.3589, 0.2336, 0.3795, 0.2474, 0.5697, 0.1752, 0.5594, 0.1999, 0.5509, 0.1954, 0.5604, 0.1724, 0.4259, 2.344e-09, 0.4526, 4.612e-09, 0.4516, 0.009601, 0.4268, 0.009601, 0.3088, 0.1752, 0.3035, 0.149, 0.3131, 0.1481, 0.318, 0.1724, 0.5035, 0.2559, 0.4788, 0.2661, 0.476, 0.2569, 0.4989, 0.2474, 0.9952, 0.6355, 1.0, 0.6599, 0.8828, 0.6714, 0.8825, 0.6697, 0.7864, 0.02065, 0.7863, -6.066e-09, 0.9485, -1.179e-08, 0.9486, 0.02065, 0.767, 0.4332, 0.7672, 0.4102, 0.9294, 0.4077, 0.9292, 0.4306, 0.7864, 0.04359, 0.7864, 0.02065, 0.9486, 0.02065, 0.9487, 0.04359, 0.3024, 0.6932, 0.3024, 0.718, 0.1402, 0.717, 0.1402, 0.6921, 0.7668, 0.4538, 0.767, 0.4332, 0.9292, 0.4306, 0.929, 0.4513, 0.7864, 0.06795, 0.7864, 0.04359, 0.9487, 0.04359, 0.9487, 0.06795, 0.3024, 0.6688, 0.3024, 0.6932, 0.1402, 0.6921, 0.1403, 0.6678, 0.3026, 0.786, 0.3027, 0.8035, 0.1405, 0.8025, 0.1404, 0.7849, 0.7864, 0.09278, 0.7864, 0.06795, 0.9487, 0.06795, 0.9486, 0.09278, 0.3025, 0.6459, 0.3024, 0.6688, 0.1403, 0.6678, 0.1403, 0.6448, 0.3025, 0.7653, 0.3026, 0.786, 0.1404, 0.7849, 0.1403, 0.7643, 0.7863, 0.1171, 0.7864, 0.09278, 0.9486, 0.09278, 0.9485, 0.1171, 0.3026, 0.6252, 0.3025, 0.6459, 0.1403, 0.6448, 0.1404, 0.6242, 0.3024, 0.7424, 0.3025, 0.7653, 0.1403, 0.7643, 0.1403, 0.7413, 0.7861, 0.1401, 0.7863, 0.1171, 0.9485, 0.1171, 0.9484, 0.1401, 0.3027, 0.6077, 0.3026, 0.6252, 0.1404, 0.6242, 0.1405, 0.6066, 0.3024, 0.718, 0.3024, 0.7424, 0.1403, 0.7413, 0.1402, 0.717, 0.7859, 0.1607, 0.7861, 0.1401, 0.9484, 0.1401, 0.9482, 0.1607, 0.8879, 0.7989, 0.9086, 0.7984, 0.9086, 0.9606, 0.8879, 0.9612, 0.7857, 0.1783, 0.7859, 0.1607, 0.9482, 0.1607, 0.9479, 0.1783, 0.865, 0.7995, 0.8879, 0.7989, 0.8879, 0.9612, 0.865, 0.9618, 0.7677, 0.2931, 0.7676, 0.2755, 0.9299, 0.273, 0.9299, 0.2906, 0.8406, 0.8001, 0.865, 0.7995, 0.865, 0.9618, 0.8406, 0.9624, 0.7677, 0.3137, 0.7677, 0.2931, 0.9299, 0.2906, 0.9299, 0.3112, 0.8158, 0.8006, 0.8406, 0.8001, 0.8406, 0.9624, 0.8158, 0.9629, 0.7676, 0.3367, 0.7677, 0.3137, 0.9299, 0.3112, 0.9299, 0.3341, 0.7914, 0.8011, 0.8158, 0.8006, 0.8158, 0.9629, 0.7914, 0.9634, 0.7675, 0.361, 0.7676, 0.3367, 0.9299, 0.3341, 0.9298, 0.3585, 0.7685, 0.8015, 0.7914, 0.8011, 0.7914, 0.9634, 0.7685, 0.9638, 0.7674, 0.3859, 0.7675, 0.361, 0.9298, 0.3585, 0.9296, 0.3833, 0.7479, 0.8018, 0.7685, 0.8015, 0.7685, 0.9638, 0.7479, 0.9641, 0.009862, 0.858, 0.008625, 0.858, 0.008625, 0.09503, 0.009862, 0.09502, 0.9719, 0.7527, 0.9543, 0.7702, 0.8796, 0.6792, 0.8808, 0.678, 0.7479, 0.6599, 0.7527, 0.6355, 0.8654, 0.6697, 0.865, 0.6714, 0.9857, 0.6126, 0.9952, 0.6355, 0.8825, 0.6697, 0.8818, 0.6681, 0.9857, 0.732, 0.9719, 0.7527, 0.8808, 0.678, 0.8818, 0.6765, 0.7479, 0.6847, 0.7479, 0.6599, 0.865, 0.6714, 0.865, 0.6732, 0.9719, 0.5919, 0.9857, 0.6126, 0.8818, 0.6681, 0.8808, 0.6666, 0.9952, 0.7091, 0.9857, 0.732, 0.8818, 0.6765, 0.8825, 0.6749, 0.7527, 0.7091, 0.7479, 0.6847, 0.865, 0.6732, 0.8654, 0.6749, 0.9543, 0.5744, 0.9719, 0.5919, 0.8808, 0.6666, 0.8796, 0.6654, 1.0, 0.6847, 0.9952, 0.7091, 0.8825, 0.6749, 0.8828, 0.6732, 0.7622, 0.732, 0.7527, 0.7091, 0.8654, 0.6749, 0.8661, 0.6765, 0.9336, 0.5606, 0.9543, 0.5744, 0.8796, 0.6654, 0.8781, 0.6644, 0.776, 0.7527, 0.7622, 0.732, 0.8661, 0.6765, 0.867, 0.678, 0.9107, 0.5511, 0.9336, 0.5606, 0.8781, 0.6644, 0.8765, 0.6637, 0.7936, 0.7702, 0.776, 0.7527, 0.867, 0.678, 0.8683, 0.6792, 0.8863, 0.5462, 0.9107, 0.5511, 0.8765, 0.6637, 0.8748, 0.6634, 0.8142, 0.784, 0.7936, 0.7702, 0.8683, 0.6792, 0.8697, 0.6802, 0.8615, 0.5462, 0.8863, 0.5462, 0.8748, 0.6634, 0.8731, 0.6634, 0.8372, 0.7935, 0.8142, 0.784, 0.8697, 0.6802, 0.8713, 0.6808, 0.8372, 0.5511, 0.8615, 0.5462, 0.8731, 0.6634, 0.8713, 0.6637, 0.8615, 0.7984, 0.8372, 0.7935, 0.8713, 0.6808, 0.8731, 0.6812, 0.8142, 0.5606, 0.8372, 0.5511, 0.8713, 0.6637, 0.8697, 0.6644, 0.8863, 0.7984, 0.8615, 0.7984, 0.8731, 0.6812, 0.8748, 0.6812, 0.7936, 0.5744, 0.8142, 0.5606, 0.8697, 0.6644, 0.8683, 0.6654, 0.9107, 0.7935, 0.8863, 0.7984, 0.8748, 0.6812, 0.8765, 0.6808, 0.776, 0.5919, 0.7936, 0.5744, 0.8683, 0.6654, 0.867, 0.6666, 0.9336, 0.784, 0.9107, 0.7935, 0.8765, 0.6808, 0.8781, 0.6802, 0.7622, 0.6126, 0.776, 0.5919, 0.867, 0.6666, 0.8661, 0.6681, 1.0, 0.6599, 1.0, 0.6847, 0.8828, 0.6732, 0.8828, 0.6714, 0.9543, 0.7702, 0.9336, 0.784, 0.8781, 0.6802, 0.8796, 0.6792, 0.7527, 0.6355, 0.7622, 0.6126, 0.8661, 0.6681, 0.8654, 0.6697, 0.04945, 0.09506, 0.048, 0.09505, 0.05326, 2.704e-05, 0.05653, 5.311e-05, 0.04466, 0.858, 0.04291, 0.858, 0.04291, 0.09503, 0.04466, 0.09503, 0.1045, 0.858, 0.1029, 0.858, 0.1029, 0.09499, 0.1045, 0.09499, 0.01132, 0.858, 0.009862, 0.858, 0.009862, 0.09502, 0.01132, 0.09501, 0.106, 0.858, 0.1045, 0.858, 0.1045, 0.09499, 0.106, 0.095, 0.01293, 0.858, 0.01132, 0.858, 0.01132, 0.09501, 0.01293, 0.095, 0.1072, 0.858, 0.106, 0.858, 0.106, 0.095, 0.1072, 0.09501, 0.01465, 0.858, 0.01293, 0.858, 0.01293, 0.095, 0.01465, 0.095, 0.07063, 0.858, 0.06918, 0.858, 0.06918, 0.09504, 0.07063, 0.09503, 0.0164, 0.858, 0.01465, 0.858, 0.01465, 0.095, 0.0164, 0.095, 0.07225, 0.858, 0.07063, 0.858, 0.07063, 0.09503, 0.07225, 0.09502, 0.01812, 0.858, 0.0164, 0.858, 0.0164, 0.095, 0.01812, 0.095, 0.07396, 0.858, 0.07225, 0.858, 0.07225, 0.09502, 0.07396, 0.09502, 0.01973, 0.858, 0.01812, 0.858, 0.01812, 0.095, 0.01973, 0.09501, 0.07571, 0.858, 0.07396, 0.858, 0.07396, 0.09502, 0.07571, 0.09502, 0.02119, 0.858, 0.01973, 0.858, 0.01973, 0.09501, 0.02119, 0.09502, 0.07743, 0.858, 0.07571, 0.858, 0.07571, 0.09502, 0.07743, 0.09502, 0.09466, 0.858, 0.09342, 0.858, 0.09342, 0.09501, 0.09466, 0.095, 0.07905, 0.858, 0.07743, 0.858, 0.07743, 0.09502, 0.07905, 0.09503, 0.09611, 0.858, 0.09466, 0.858, 0.09466, 0.095, 0.09611, 0.09499, 0.04638, 0.858, 0.04466, 0.858, 0.04466, 0.09503, 0.04638, 0.09504, 0.0805, 0.858, 0.07905, 0.858, 0.07905, 0.09503, 0.0805, 0.09504, 0.09773, 0.858, 0.09611, 0.858, 0.09611, 0.09499, 0.09773, 0.09499, 0.048, 0.858, 0.04638, 0.858, 0.04638, 0.09504, 0.048, 0.09505, 0.03958, 0.858, 0.03813, 0.858, 0.03813, 0.09506, 0.03958, 0.09505, 0.09945, 0.858, 0.09773, 0.858, 0.09773, 0.09499, 0.09945, 0.09498, 0.04945, 0.858, 0.048, 0.858, 0.048, 0.09505, 0.04945, 0.09506, 0.0412, 0.858, 0.03958, 0.858, 0.03958, 0.09505, 0.0412, 0.09504, 0.1012, 0.858, 0.09945, 0.858, 0.09945, 0.09498, 0.1012, 0.09498, 0.05069, 0.858, 0.04945, 0.858, 0.04945, 0.09506, 0.05069, 0.09507, 0.04291, 0.858, 0.0412, 0.858, 0.0412, 0.09504, 0.04291, 0.09503, 0.1029, 0.858, 0.1012, 0.858, 0.1012, 0.09498, 0.1029, 0.09499, 0.278, 0.4213, 0.2742, 0.4205, 0.2774, 0.4099, 0.2791, 0.4103, 0.0412, 0.09504, 0.03958, 0.09505, 0.03432, 2.704e-05, 0.03796, 9.101e-06, 0.1012, 0.09498, 0.09945, 0.09498, 0.09835, 0.0, 0.1023, 0.0, 0.05069, 0.09507, 0.04945, 0.09506, 0.05653, 5.311e-05, 0.05931, 8.62e-05, 0.04291, 0.09503, 0.0412, 0.09504, 0.03796, 9.101e-06, 0.04182, 0.0, 0.1029, 0.09499, 0.1012, 0.09498, 0.1023, 0.0, 0.1062, 5.396e-06, 0.009862, 0.09502, 0.008625, 0.09503, 0.0, 6.306e-05, 0.002784, 3.881e-05, 0.04466, 0.09503, 0.04291, 0.09503, 0.04182, 0.0, 0.04576, 0.0, 0.1045, 0.09499, 0.1029, 0.09499, 0.1062, 5.396e-06, 0.1098, 1.599e-05, 0.01132, 0.09501, 0.009862, 0.09502, 0.002784, 3.881e-05, 0.006057, 1.976e-05, 0.106, 0.095, 0.1045, 0.09499, 0.1098, 1.599e-05, 0.1131, 3.14e-05, 0.01293, 0.095, 0.01132, 0.09501, 0.006057, 1.976e-05, 0.009695, 6.631e-06, 0.06918, 0.09504, 0.06794, 0.09505, 0.05931, 7.352e-05, 0.0621, 4.531e-05, 0.01465, 0.095, 0.01293, 0.095, 0.009695, 6.631e-06, 0.01356, 0.0, 0.07063, 0.09503, 0.06918, 0.09504, 0.0621, 4.531e-05, 0.06537, 2.308e-05, 0.0164, 0.095, 0.01465, 0.095, 0.01356, 0.0, 0.01749, 0.0, 0.07225, 0.09502, 0.07063, 0.09503, 0.06537, 2.308e-05, 0.06901, 7.801e-06, 0.01812, 0.095, 0.0164, 0.095, 0.01749, 0.0, 0.02135, 6.631e-06, 0.07396, 0.09502, 0.07225, 0.09502, 0.06901, 7.801e-06, 0.07287, 0.0, 0.01973, 0.09501, 0.01812, 0.095, 0.02135, 6.631e-06, 0.02499, 1.976e-05, 0.07571, 0.09502, 0.07396, 0.09502, 0.07287, 0.0, 0.07681, 0.0, 0.02119, 0.09502, 0.01973, 0.09501, 0.02499, 1.976e-05, 0.02827, 3.881e-05, 0.07743, 0.09502, 0.07571, 0.09502, 0.07681, 0.0, 0.08067, 7.801e-06, 0.02242, 0.09503, 0.02119, 0.09502, 0.02827, 3.881e-05, 0.03105, 6.306e-05, 0.07905, 0.09503, 0.07743, 0.09502, 0.08067, 7.801e-06, 0.08431, 2.308e-05, 0.09611, 0.09499, 0.09466, 0.095, 0.08758, 3.14e-05, 0.09085, 1.599e-05, 0.04638, 0.09504, 0.04466, 0.09503, 0.04576, 0.0, 0.04962, 9.101e-06, 0.0805, 0.09504, 0.07905, 0.09503, 0.08431, 2.308e-05, 0.08758, 4.531e-05, 0.09773, 0.09499, 0.09611, 0.09499, 0.09085, 1.599e-05, 0.09449, 5.396e-06, 0.048, 0.09505, 0.04638, 0.09504, 0.04962, 9.101e-06, 0.05326, 2.704e-05, 0.03958, 0.09505, 0.03813, 0.09506, 0.03105, 5.311e-05, 0.03432, 2.704e-05, 0.09945, 0.09498, 0.09773, 0.09499, 0.09449, 5.396e-06, 0.09835, 0.0, 0.2466, 0.319, 0.2448, 0.319, 0.2448, 0.2195, 0.2466, 0.2195, 0.2895, 0.3836, 0.2927, 0.3858, 0.2857, 0.3943, 0.2843, 0.3933, 0.282, 0.4213, 0.278, 0.4213, 0.2791, 0.4103, 0.2809, 0.4103, 0.2858, 0.3821, 0.2895, 0.3836, 0.2843, 0.3933, 0.2826, 0.3926, 0.2858, 0.4205, 0.282, 0.4213, 0.2809, 0.4103, 0.2826, 0.4099, 0.282, 0.3813, 0.2858, 0.3821, 0.2826, 0.3926, 0.2809, 0.3923, 0.2895, 0.419, 0.2858, 0.4205, 0.2826, 0.4099, 0.2843, 0.4093, 0.278, 0.3813, 0.282, 0.3813, 0.2809, 0.3923, 0.2791, 0.3923, 0.2927, 0.4168, 0.2895, 0.419, 0.2843, 0.4093, 0.2857, 0.4083, 0.2742, 0.3821, 0.278, 0.3813, 0.2791, 0.3923, 0.2774, 0.3926, 0.2955, 0.414, 0.2927, 0.4168, 0.2857, 0.4083, 0.287, 0.407, 0.2705, 0.3836, 0.2742, 0.3821, 0.2774, 0.3926, 0.2757, 0.3933, 0.2977, 0.4108, 0.2955, 0.414, 0.287, 0.407, 0.288, 0.4056, 0.2673, 0.3858, 0.2705, 0.3836, 0.2757, 0.3933, 0.2743, 0.3943, 0.2992, 0.4071, 0.2977, 0.4108, 0.288, 0.4056, 0.2886, 0.4039, 0.2645, 0.3886, 0.2673, 0.3858, 0.2743, 0.3943, 0.273, 0.3956, 0.3, 0.4033, 0.2992, 0.4071, 0.2886, 0.4039, 0.289, 0.4022, 0.2623, 0.4108, 0.2608, 0.4071, 0.2713, 0.4039, 0.272, 0.4056, 0.2623, 0.3918, 0.2645, 0.3886, 0.273, 0.3956, 0.272, 0.397, 0.3, 0.3993, 0.3, 0.4033, 0.289, 0.4022, 0.289, 0.4004, 0.2645, 0.414, 0.2623, 0.4108, 0.272, 0.4056, 0.273, 0.407, 0.2608, 0.3955, 0.2623, 0.3918, 0.272, 0.397, 0.2713, 0.3987, 0.2992, 0.3955, 0.3, 0.3993, 0.289, 0.4004, 0.2886, 0.3987, 0.2673, 0.4168, 0.2645, 0.414, 0.273, 0.407, 0.2743, 0.4083, 0.26, 0.3993, 0.2608, 0.3955, 0.2713, 0.3987, 0.271, 0.4004, 0.2977, 0.3918, 0.2992, 0.3955, 0.2886, 0.3987, 0.288, 0.397, 0.2705, 0.419, 0.2673, 0.4168, 0.2743, 0.4083, 0.2757, 0.4093, 0.26, 0.4033, 0.26, 0.3993, 0.271, 0.4004, 0.271, 0.4022, 0.2955, 0.3886, 0.2977, 0.3918, 0.288, 0.397, 0.287, 0.3956, 0.2742, 0.4205, 0.2705, 0.419, 0.2757, 0.4093, 0.2774, 0.4099, 0.2608, 0.4071, 0.26, 0.4033, 0.271, 0.4022, 0.2713, 0.4039, 0.2927, 0.3858, 0.2955, 0.3886, 0.287, 0.3956, 0.2857, 0.3943, 0.2669, 0.2195, 0.2656, 0.2195, 0.26, 5.955e-05, 0.2623, 3.666e-05, 0.2958, 0.319, 0.2941, 0.319, 0.2941, 0.2194, 0.2958, 0.2194, 0.2188, 0.319, 0.2176, 0.319, 0.2176, 0.2195, 0.2188, 0.2195, 0.2483, 0.319, 0.2466, 0.319, 0.2466, 0.2195, 0.2483, 0.2195, 0.2975, 0.319, 0.2958, 0.319, 0.2958, 0.2194, 0.2975, 0.2195, 0.2203, 0.319, 0.2188, 0.319, 0.2188, 0.2195, 0.2203, 0.2195, 0.299, 0.319, 0.2975, 0.319, 0.2975, 0.2195, 0.299, 0.2195, 0.2219, 0.319, 0.2203, 0.319, 0.2203, 0.2195, 0.2219, 0.2195, 0.3002, 0.319, 0.299, 0.319, 0.299, 0.2195, 0.3002, 0.2195, 0.2237, 0.319, 0.2219, 0.319, 0.2219, 0.2195, 0.2237, 0.2195, 0.2683, 0.319, 0.2669, 0.319, 0.2669, 0.2195, 0.2683, 0.2195, 0.2254, 0.319, 0.2237, 0.319, 0.2237, 0.2195, 0.2254, 0.2195, 0.27, 0.319, 0.2683, 0.319, 0.2683, 0.2195, 0.27, 0.2195, 0.2272, 0.319, 0.2254, 0.319, 0.2254, 0.2195, 0.2272, 0.2195, 0.2717, 0.319, 0.27, 0.319, 0.27, 0.2195, 0.2717, 0.2195, 0.2288, 0.319, 0.2272, 0.319, 0.2272, 0.2195, 0.2288, 0.2195, 0.2735, 0.319, 0.2717, 0.319, 0.2717, 0.2195, 0.2735, 0.2195, 0.2303, 0.319, 0.2288, 0.319, 0.2288, 0.2195, 0.2303, 0.2195, 0.2752, 0.319, 0.2735, 0.319, 0.2735, 0.2195, 0.2752, 0.2195, 0.2875, 0.319, 0.2862, 0.319, 0.2862, 0.2195, 0.2875, 0.2195, 0.2768, 0.319, 0.2752, 0.319, 0.2752, 0.2195, 0.2768, 0.2195, 0.289, 0.319, 0.2875, 0.319, 0.2875, 0.2195, 0.289, 0.2195, 0.2501, 0.319, 0.2483, 0.319, 0.2483, 0.2195, 0.2501, 0.2195, 0.2783, 0.319, 0.2768, 0.319, 0.2768, 0.2195, 0.2783, 0.2195, 0.2906, 0.319, 0.289, 0.319, 0.289, 0.2195, 0.2906, 0.2194, 0.2517, 0.319, 0.2501, 0.319, 0.2501, 0.2195, 0.2517, 0.2195, 0.2432, 0.319, 0.2417, 0.319, 0.2417, 0.2195, 0.2432, 0.2195, 0.2923, 0.319, 0.2906, 0.319, 0.2906, 0.2194, 0.2923, 0.2194, 0.2532, 0.319, 0.2517, 0.319, 0.2517, 0.2195, 0.2532, 0.2195, 0.2448, 0.319, 0.2432, 0.319, 0.2432, 0.2195, 0.2448, 0.2195, 0.2941, 0.319, 0.2923, 0.319, 0.2923, 0.2194, 0.2941, 0.2194, 0.2544, 0.319, 0.2532, 0.319, 0.2532, 0.2195, 0.2544, 0.2195, 0.2473, 0.4277, 0.2479, 0.4309, 0.2414, 0.4315, 0.2411, 0.4296, 0.2237, 0.2195, 0.2219, 0.2195, 0.2198, 5.331e-06, 0.2229, 0.0, 0.2683, 0.2195, 0.2669, 0.2195, 0.2623, 3.666e-05, 0.2649, 1.859e-05, 0.2254, 0.2195, 0.2237, 0.2195, 0.2229, 0.0, 0.2261, 0.0, 0.27, 0.2195, 0.2683, 0.2195, 0.2649, 1.859e-05, 0.2679, 6.241e-06, 0.2272, 0.2195, 0.2254, 0.2195, 0.2261, 0.0, 0.2293, 5.331e-06, 0.2717, 0.2195, 0.27, 0.2195, 0.2679, 6.241e-06, 0.271, 0.0, 0.2288, 0.2195, 0.2272, 0.2195, 0.2293, 5.331e-06, 0.2322, 1.599e-05, 0.2735, 0.2195, 0.2717, 0.2195, 0.271, 0.0, 0.2742, 0.0, 0.2303, 0.2195, 0.2288, 0.2195, 0.2322, 1.599e-05, 0.2349, 3.146e-05, 0.2752, 0.2195, 0.2735, 0.2195, 0.2742, 0.0, 0.2773, 6.241e-06, 0.2315, 0.2195, 0.2303, 0.2195, 0.2349, 3.146e-05, 0.2371, 5.109e-05, 0.2768, 0.2195, 0.2752, 0.2195, 0.2773, 6.241e-06, 0.2803, 1.859e-05, 0.289, 0.2195, 0.2875, 0.2195, 0.2829, 2.535e-05, 0.2856, 1.287e-05, 0.2501, 0.2195, 0.2483, 0.2195, 0.249, 0.0, 0.2522, 7.411e-06, 0.2783, 0.2195, 0.2768, 0.2195, 0.2803, 1.859e-05, 0.2829, 3.666e-05, 0.2906, 0.2194, 0.289, 0.2195, 0.2856, 1.287e-05, 0.2885, 4.29e-06, 0.2517, 0.2195, 0.2501, 0.2195, 0.2522, 7.411e-06, 0.2551, 2.197e-05, 0.2432, 0.2195, 0.2417, 0.2195, 0.2371, 4.303e-05, 0.2398, 2.197e-05, 0.2923, 0.2194, 0.2906, 0.2194, 0.2885, 4.29e-06, 0.2916, 0.0, 0.2532, 0.2195, 0.2517, 0.2195, 0.2551, 2.197e-05, 0.2578, 4.303e-05, 0.2448, 0.2195, 0.2432, 0.2195, 0.2398, 2.197e-05, 0.2427, 7.411e-06, 0.2941, 0.2194, 0.2923, 0.2194, 0.2916, 0.0, 0.2948, 0.0, 0.2544, 0.2195, 0.2532, 0.2195, 0.2578, 4.303e-05, 0.26, 6.995e-05, 0.2466, 0.2195, 0.2448, 0.2195, 0.2427, 7.411e-06, 0.2458, 0.0, 0.2958, 0.2194, 0.2941, 0.2194, 0.2948, 0.0, 0.2979, 4.29e-06, 0.2188, 0.2195, 0.2176, 0.2195, 0.212, 5.109e-05, 0.2142, 3.146e-05, 0.2483, 0.2195, 0.2466, 0.2195, 0.2458, 0.0, 0.249, 0.0, 0.2975, 0.2195, 0.2958, 0.2194, 0.2979, 4.29e-06, 0.3009, 1.287e-05, 0.2203, 0.2195, 0.2188, 0.2195, 0.2142, 3.146e-05, 0.2169, 1.599e-05, 0.299, 0.2195, 0.2975, 0.2195, 0.3009, 1.287e-05, 0.3035, 2.535e-05, 0.2219, 0.2195, 0.2203, 0.2195, 0.2169, 1.599e-05, 0.2198, 5.331e-06, 0.1542, 0.6066, 0.1523, 0.6066, 0.1523, 0.2163, 0.1542, 0.2163, 0.2443, 0.4428, 0.242, 0.445, 0.2379, 0.44, 0.2393, 0.4387, 0.2155, 0.4309, 0.2161, 0.4277, 0.2224, 0.4296, 0.222, 0.4315, 0.2461, 0.4248, 0.2473, 0.4277, 0.2411, 0.4296, 0.2403, 0.4279, 0.2461, 0.4401, 0.2443, 0.4428, 0.2393, 0.4387, 0.2403, 0.4371, 0.2155, 0.4341, 0.2155, 0.4309, 0.222, 0.4315, 0.222, 0.4334, 0.2443, 0.4221, 0.2461, 0.4248, 0.2403, 0.4279, 0.2393, 0.4263, 0.2473, 0.4372, 0.2461, 0.4401, 0.2403, 0.4371, 0.2411, 0.4353, 0.2161, 0.4372, 0.2155, 0.4341, 0.222, 0.4334, 0.2224, 0.4353, 0.242, 0.4199, 0.2443, 0.4221, 0.2393, 0.4263, 0.2379, 0.4249, 0.2174, 0.4401, 0.2161, 0.4372, 0.2224, 0.4353, 0.2231, 0.4371, 0.2394, 0.4181, 0.242, 0.4199, 0.2379, 0.4249, 0.2363, 0.4239, 0.2191, 0.4428, 0.2174, 0.4401, 0.2231, 0.4371, 0.2242, 0.4387, 0.2364, 0.4169, 0.2394, 0.4181, 0.2363, 0.4239, 0.2345, 0.4231, 0.2214, 0.445, 0.2191, 0.4428, 0.2242, 0.4387, 0.2255, 0.44, 0.2333, 0.4163, 0.2364, 0.4169, 0.2345, 0.4231, 0.2327, 0.4228, 0.224, 0.4468, 0.2214, 0.445, 0.2255, 0.44, 0.2271, 0.4411, 0.2301, 0.4163, 0.2333, 0.4163, 0.2327, 0.4228, 0.2308, 0.4228, 0.227, 0.448, 0.224, 0.4468, 0.2271, 0.4411, 0.2289, 0.4418, 0.227, 0.4169, 0.2301, 0.4163, 0.2308, 0.4228, 0.2289, 0.4231, 0.2301, 0.4487, 0.227, 0.448, 0.2289, 0.4418, 0.2308, 0.4422, 0.224, 0.4181, 0.227, 0.4169, 0.2289, 0.4231, 0.2271, 0.4239, 0.2333, 0.4487, 0.2301, 0.4487, 0.2308, 0.4422, 0.2327, 0.4422, 0.2214, 0.4199, 0.224, 0.4181, 0.2271, 0.4239, 0.2255, 0.4249, 0.2364, 0.448, 0.2333, 0.4487, 0.2327, 0.4422, 0.2345, 0.4418, 0.2191, 0.4221, 0.2214, 0.4199, 0.2255, 0.4249, 0.2242, 0.4263, 0.2479, 0.4341, 0.2473, 0.4372, 0.2411, 0.4353, 0.2414, 0.4334, 0.2394, 0.4468, 0.2364, 0.448, 0.2345, 0.4418, 0.2363, 0.4411, 0.2174, 0.4248, 0.2191, 0.4221, 0.2242, 0.4263, 0.2231, 0.4279, 0.2479, 0.4309, 0.2479, 0.4341, 0.2414, 0.4334, 0.2414, 0.4315, 0.242, 0.445, 0.2394, 0.4468, 0.2363, 0.4411, 0.2379, 0.44, 0.2161, 0.4277, 0.2174, 0.4248, 0.2231, 0.4279, 0.2224, 0.4296, 0.1589, 0.2163, 0.1576, 0.2163, 0.1625, 4.628e-05, 0.1649, 7.528e-05, 0.1847, 0.6066, 0.1831, 0.6066, 0.1831, 0.2163, 0.1847, 0.2163, 0.198, 0.6066, 0.1962, 0.6066, 0.1962, 0.2163, 0.198, 0.2163, 0.156, 0.6066, 0.1542, 0.6066, 0.1542, 0.2163, 0.156, 0.2163, 0.1468, 0.6066, 0.1452, 0.6066, 0.1452, 0.2163, 0.1468, 0.2163, 0.1999, 0.6066, 0.198, 0.6066, 0.198, 0.2163, 0.1999, 0.2163, 0.1576, 0.6066, 0.156, 0.6066, 0.156, 0.2163, 0.1576, 0.2163, 0.1485, 0.6066, 0.1468, 0.6066, 0.1468, 0.2163, 0.1485, 0.2163, 0.2018, 0.6066, 0.1999, 0.6066, 0.1999, 0.2163, 0.2018, 0.2163, 0.1589, 0.6066, 0.1576, 0.6066, 0.1576, 0.2163, 0.1589, 0.2163, 0.1504, 0.6066, 0.1485, 0.6066, 0.1485, 0.2163, 0.1504, 0.2163, 0.2037, 0.6066, 0.2018, 0.6066, 0.2018, 0.2163, 0.2037, 0.2163, 0.1204, 0.6066, 0.1191, 0.6066, 0.1191, 0.2163, 0.1204, 0.2163, 0.1523, 0.6066, 0.1504, 0.6066, 0.1504, 0.2163, 0.1523, 0.2163, 0.2054, 0.6066, 0.2037, 0.6066, 0.2037, 0.2163, 0.2054, 0.2163, 0.122, 0.6066, 0.1204, 0.6066, 0.1204, 0.2163, 0.122, 0.2163, 0.207, 0.6066, 0.2054, 0.6066, 0.2054, 0.2163, 0.207, 0.2163, 0.1238, 0.6066, 0.122, 0.6066, 0.122, 0.2163, 0.1238, 0.2163, 0.2084, 0.6066, 0.207, 0.6066, 0.207, 0.2163, 0.2084, 0.2163, 0.1257, 0.6066, 0.1238, 0.6066, 0.1238, 0.2163, 0.1257, 0.2163, 0.1739, 0.6066, 0.1723, 0.6066, 0.1723, 0.2163, 0.1739, 0.2163, 0.1276, 0.6066, 0.1257, 0.6066, 0.1257, 0.2163, 0.1276, 0.2163, 0.1757, 0.6066, 0.1739, 0.6066, 0.1739, 0.2163, 0.1757, 0.2163, 0.1295, 0.6066, 0.1276, 0.6066, 0.1276, 0.2163, 0.1295, 0.2163, 0.1776, 0.6066, 0.1757, 0.6066, 0.1757, 0.2163, 0.1776, 0.2163, 0.1312, 0.6066, 0.1295, 0.6066, 0.1295, 0.2163, 0.1312, 0.2163, 0.1795, 0.6066, 0.1776, 0.6066, 0.1776, 0.2163, 0.1795, 0.2163, 0.1328, 0.6066, 0.1312, 0.6066, 0.1312, 0.2163, 0.1328, 0.2163, 0.1814, 0.6066, 0.1795, 0.6066, 0.1795, 0.2163, 0.1814, 0.2163, 0.1946, 0.6066, 0.1933, 0.6066, 0.1933, 0.2163, 0.1946, 0.2163, 0.1831, 0.6066, 0.1814, 0.6066, 0.1814, 0.2163, 0.1831, 0.2163, 0.1962, 0.6066, 0.1946, 0.6066, 0.1946, 0.2163, 0.1962, 0.2163, 0.2413, 0.3833, 0.2442, 0.3852, 0.2397, 0.3906, 0.238, 0.3895, 0.1504, 0.2163, 0.1485, 0.2163, 0.1463, 7.801e-06, 0.1496, -1.3e-07, 0.2037, 0.2163, 0.2018, 0.2163, 0.2025, 0.0, 0.2059, 4.81e-06, 0.1204, 0.2163, 0.1191, 0.2163, 0.1131, 5.513e-05, 0.1155, 3.393e-05, 0.1523, 0.2163, 0.1504, 0.2163, 0.1496, -1.3e-07, 0.1531, -1.3e-07, 0.2054, 0.2163, 0.2037, 0.2163, 0.2059, 4.81e-06, 0.2091, 1.404e-05, 0.122, 0.2163, 0.1204, 0.2163, 0.1155, 3.393e-05, 0.1184, 1.729e-05, 0.207, 0.2163, 0.2054, 0.2163, 0.2091, 1.404e-05, 0.212, 2.756e-05, 0.1238, 0.2163, 0.122, 0.2163, 0.1184, 1.729e-05, 0.1215, 5.851e-06, 0.1723, 0.2163, 0.171, 0.2163, 0.1649, 6.423e-05, 0.1674, 3.952e-05, 0.1257, 0.2163, 0.1238, 0.2163, 0.1215, 5.851e-06, 0.1249, 0.0, 0.1739, 0.2163, 0.1723, 0.2163, 0.1674, 3.952e-05, 0.1702, 2.015e-05, 0.1276, 0.2163, 0.1257, 0.2163, 0.1249, 0.0, 0.1284, 0.0, 0.1757, 0.2163, 0.1739, 0.2163, 0.1702, 2.015e-05, 0.1734, 6.761e-06, 0.1295, 0.2163, 0.1276, 0.2163, 0.1284, 0.0, 0.1317, 5.851e-06, 0.1776, 0.2163, 0.1757, 0.2163, 0.1734, 6.761e-06, 0.1768, -1.3e-07, 0.1312, 0.2163, 0.1295, 0.2163, 0.1317, 5.851e-06, 0.1349, 1.729e-05, 0.1795, 0.2163, 0.1776, 0.2163, 0.1768, -1.3e-07, 0.1803, -1.3e-07, 0.1328, 0.2163, 0.1312, 0.2163, 0.1349, 1.729e-05, 0.1378, 3.393e-05, 0.1814, 0.2163, 0.1795, 0.2163, 0.1803, -1.3e-07, 0.1836, 6.761e-06, 0.1342, 0.2163, 0.1328, 0.2163, 0.1378, 3.393e-05, 0.1402, 5.513e-05, 0.1831, 0.2163, 0.1814, 0.2163, 0.1836, 6.761e-06, 0.1868, 2.015e-05, 0.1962, 0.2163, 0.1946, 0.2163, 0.1897, 2.756e-05, 0.1925, 1.404e-05, 0.1542, 0.2163, 0.1523, 0.2163, 0.1531, -1.3e-07, 0.1565, 7.801e-06, 0.1847, 0.2163, 0.1831, 0.2163, 0.1868, 2.015e-05, 0.1897, 3.952e-05, 0.198, 0.2163, 0.1962, 0.2163, 0.1925, 1.404e-05, 0.1957, 4.81e-06, 0.156, 0.2163, 0.1542, 0.2163, 0.1565, 7.801e-06, 0.1597, 2.353e-05, 0.1468, 0.2163, 0.1452, 0.2163, 0.1402, 4.628e-05, 0.1431, 2.353e-05, 0.1999, 0.2163, 0.198, 0.2163, 0.1957, 4.81e-06, 0.1991, 0.0, 0.1576, 0.2163, 0.156, 0.2163, 0.1597, 2.353e-05, 0.1625, 4.628e-05, 0.1485, 0.2163, 0.1468, 0.2163, 0.1431, 2.353e-05, 0.1463, 7.801e-06, 0.2018, 0.2163, 0.1999, 0.2163, 0.1991, 0.0, 0.2025, 0.0, 0.2407, 0.3191, 0.2428, 0.3191, 0.2434, 0.3813, 0.2426, 0.3813, 0.2194, 0.4099, 0.2175, 0.4071, 0.2237, 0.4038, 0.2249, 0.4055, 0.2381, 0.382, 0.2413, 0.3833, 0.238, 0.3895, 0.2361, 0.3887, 0.2219, 0.4124, 0.2194, 0.4099, 0.2249, 0.4055, 0.2263, 0.4069, 0.2347, 0.3813, 0.2381, 0.382, 0.2361, 0.3887, 0.234, 0.3883, 0.2247, 0.4143, 0.2219, 0.4124, 0.2263, 0.4069, 0.228, 0.4081, 0.2313, 0.3813, 0.2347, 0.3813, 0.234, 0.3883, 0.232, 0.3883, 0.2279, 0.4156, 0.2247, 0.4143, 0.228, 0.4081, 0.2299, 0.4089, 0.2279, 0.382, 0.2313, 0.3813, 0.232, 0.3883, 0.2299, 0.3887, 0.2313, 0.4163, 0.2279, 0.4156, 0.2299, 0.4089, 0.232, 0.4093, 0.2247, 0.3833, 0.2279, 0.382, 0.2299, 0.3887, 0.228, 0.3895, 0.2347, 0.4163, 0.2313, 0.4163, 0.232, 0.4093, 0.234, 0.4093, 0.2219, 0.3852, 0.2247, 0.3833, 0.228, 0.3895, 0.2263, 0.3906, 0.2381, 0.4156, 0.2347, 0.4163, 0.234, 0.4093, 0.2361, 0.4089, 0.2194, 0.3877, 0.2219, 0.3852, 0.2263, 0.3906, 0.2249, 0.3921, 0.2505, 0.4005, 0.2498, 0.4039, 0.2431, 0.4019, 0.2435, 0.3998, 0.2413, 0.4143, 0.2381, 0.4156, 0.2361, 0.4089, 0.238, 0.4081, 0.2175, 0.3905, 0.2194, 0.3877, 0.2249, 0.3921, 0.2237, 0.3938, 0.2505, 0.3971, 0.2505, 0.4005, 0.2435, 0.3998, 0.2435, 0.3978, 0.2442, 0.4124, 0.2413, 0.4143, 0.238, 0.4081, 0.2397, 0.4069, 0.2162, 0.3937, 0.2175, 0.3905, 0.2237, 0.3938, 0.2229, 0.3957, 0.2498, 0.3937, 0.2505, 0.3971, 0.2435, 0.3978, 0.2431, 0.3957, 0.2466, 0.4099, 0.2442, 0.4124, 0.2397, 0.4069, 0.2412, 0.4055, 0.2155, 0.3971, 0.2162, 0.3937, 0.2229, 0.3957, 0.2225, 0.3978, 0.2485, 0.3905, 0.2498, 0.3937, 0.2431, 0.3957, 0.2423, 0.3938, 0.2485, 0.4071, 0.2466, 0.4099, 0.2412, 0.4055, 0.2423, 0.4038, 0.2155, 0.4005, 0.2155, 0.3971, 0.2225, 0.3978, 0.2225, 0.3998, 0.2466, 0.3877, 0.2485, 0.3905, 0.2423, 0.3938, 0.2412, 0.3921, 0.2498, 0.4039, 0.2485, 0.4071, 0.2423, 0.4038, 0.2431, 0.4019, 0.2162, 0.4039, 0.2155, 0.4005, 0.2225, 0.3998, 0.2229, 0.4019, 0.2442, 0.3852, 0.2466, 0.3877, 0.2412, 0.3921, 0.2397, 0.3906, 0.2175, 0.4071, 0.2162, 0.4039, 0.2229, 0.4019, 0.2237, 0.4038, 0.2753, 0.3249, 0.275, 0.3242, 0.2749, 0.3234, 0.2749, 0.3226, 0.275, 0.3218, 0.2753, 0.3211, 0.2758, 0.3205, 0.2763, 0.3199, 0.277, 0.3195, 0.2777, 0.3192, 0.2785, 0.319, 0.2793, 0.319, 0.2801, 0.3192, 0.2808, 0.3195, 0.2815, 0.3199, 0.282, 0.3205, 0.2824, 0.3211, 0.2828, 0.3218, 0.2829, 0.3226, 0.2829, 0.3234, 0.2828, 0.3242, 0.2824, 0.3249, 0.282, 0.3256, 0.2815, 0.3261, 0.2808, 0.3266, 0.2801, 0.3269, 0.2793, 0.327, 0.2785, 0.327, 0.2777, 0.3269, 0.277, 0.3266, 0.2763, 0.3261, 0.2758, 0.3256, 0.2677, 0.319, 0.2698, 0.319, 0.2679, 0.3813, 0.2671, 0.3813, 0.2388, 0.319, 0.2407, 0.3191, 0.2426, 0.3813, 0.2419, 0.3813, 0.2657, 0.319, 0.2677, 0.319, 0.2671, 0.3813, 0.2663, 0.3813, 0.2371, 0.319, 0.2388, 0.319, 0.2419, 0.3813, 0.2412, 0.3813, 0.2636, 0.319, 0.2657, 0.319, 0.2663, 0.3813, 0.2655, 0.3813, 0.2251, 0.319, 0.2268, 0.319, 0.2227, 0.3813, 0.222, 0.3813, 0.2617, 0.319, 0.2636, 0.319, 0.2655, 0.3813, 0.2648, 0.3813, 0.2232, 0.3191, 0.2251, 0.319, 0.222, 0.3813, 0.2213, 0.3813, 0.29, 0.319, 0.2921, 0.319, 0.2914, 0.3813, 0.2907, 0.3813, 0.26, 0.319, 0.2617, 0.319, 0.2648, 0.3813, 0.2641, 0.3813, 0.2211, 0.3191, 0.2232, 0.3191, 0.2213, 0.3813, 0.2205, 0.3813, 0.288, 0.319, 0.29, 0.319, 0.2907, 0.3813, 0.2899, 0.3813, 0.2977, 0.319, 0.2992, 0.319, 0.2942, 0.3813, 0.2936, 0.3813, 0.2191, 0.3191, 0.2211, 0.3191, 0.2205, 0.3813, 0.2197, 0.3813, 0.2861, 0.319, 0.288, 0.319, 0.2899, 0.3813, 0.2892, 0.3813, 0.296, 0.319, 0.2977, 0.319, 0.2936, 0.3813, 0.293, 0.3813, 0.2171, 0.3191, 0.2191, 0.3191, 0.2197, 0.3813, 0.2189, 0.3813, 0.2844, 0.319, 0.2861, 0.319, 0.2892, 0.3813, 0.2885, 0.3813, 0.2941, 0.319, 0.296, 0.319, 0.293, 0.3813, 0.2922, 0.3813, 0.2151, 0.319, 0.2171, 0.3191, 0.2189, 0.3813, 0.2182, 0.3813, 0.2829, 0.319, 0.2844, 0.319, 0.2885, 0.3813, 0.2879, 0.3813, 0.2921, 0.319, 0.2941, 0.319, 0.2922, 0.3813, 0.2914, 0.3813, 0.2134, 0.319, 0.2151, 0.319, 0.2182, 0.3813, 0.2176, 0.3813, 0.2488, 0.319, 0.2505, 0.319, 0.2464, 0.3813, 0.2457, 0.3813, 0.212, 0.319, 0.2134, 0.319, 0.2176, 0.3813, 0.217, 0.3813, 0.2469, 0.3191, 0.2488, 0.319, 0.2457, 0.3813, 0.245, 0.3813, 0.2734, 0.319, 0.2748, 0.319, 0.2698, 0.3813, 0.2693, 0.3813, 0.2448, 0.3191, 0.2469, 0.3191, 0.245, 0.3813, 0.2442, 0.3813, 0.2717, 0.319, 0.2734, 0.319, 0.2693, 0.3813, 0.2686, 0.3813, 0.2428, 0.3191, 0.2448, 0.3191, 0.2442, 0.3813, 0.2434, 0.3813, 0.2698, 0.319, 0.2717, 0.319, 0.2686, 0.3813, 0.2679, 0.3813])
me_cylinder.materials.append(mat_acg_marble021_1k_jpg)
me_cylinder.update()

# ---- objects
ob_cylinder = bpy.data.objects.new('Cylinder', me_cylinder)

# ---- transforms, parenting, visibility, modifiers, constraints
ob_cylinder.location = (0.0, 0.0, 0.0)
ob_cylinder.scale = (4.0, 4.0, 0.1682)
_m = ob_cylinder.modifiers.new('Auto Smooth', 'NODES')
_m.node_group = ng_auto_smooth
_gi = [s.identifier for s in ng_auto_smooth.interface.items_tree if s.item_type == 'SOCKET' and s.in_out == 'INPUT']
_m[_gi[1]] = 0.5236  # Angle

# ---- collection membership
col_collection.objects.link(ob_cylinder)

# ---- scene / render settings (as saved in the file)
scene.frame_start = 0; scene.frame_end = 0; scene.frame_set(1)
scene.render.engine = 'BLENDER_EEVEE_NEXT'
scene.cycles.sampling_pattern = 'TABULATED_SOBOL'
bpy.context.view_layer.update()

# ---- added for rendering (the .blend has no active camera and no usable light): camera, sun
cam_auto = bpy.data.cameras.new('AutoCamera')
cam_auto.lens = 50.0
cam_auto.sensor_width = 36.0
cam_auto.clip_end = 1000.0
ob_auto_camera = bpy.data.objects.new('AutoCamera', cam_auto)
scene.collection.objects.link(ob_auto_camera)
ob_auto_camera.location = (10.6887, -12.8265, 9.55126)
ob_auto_camera.rotation_euler = (1.09748, -7.21219e-08, 0.694738)
scene.camera = ob_auto_camera
light_auto_sun = bpy.data.lights.new('AutoSun', 'SUN')
light_auto_sun.energy = 3.0
light_auto_sun.angle = 0.0523599
ob_auto_sun = bpy.data.objects.new('AutoSun', light_auto_sun)
scene.collection.objects.link(ob_auto_sun)
ob_auto_sun.rotation_euler = (0.872665, 0.174533, 0.523599)
bpy.context.view_layer.update()
